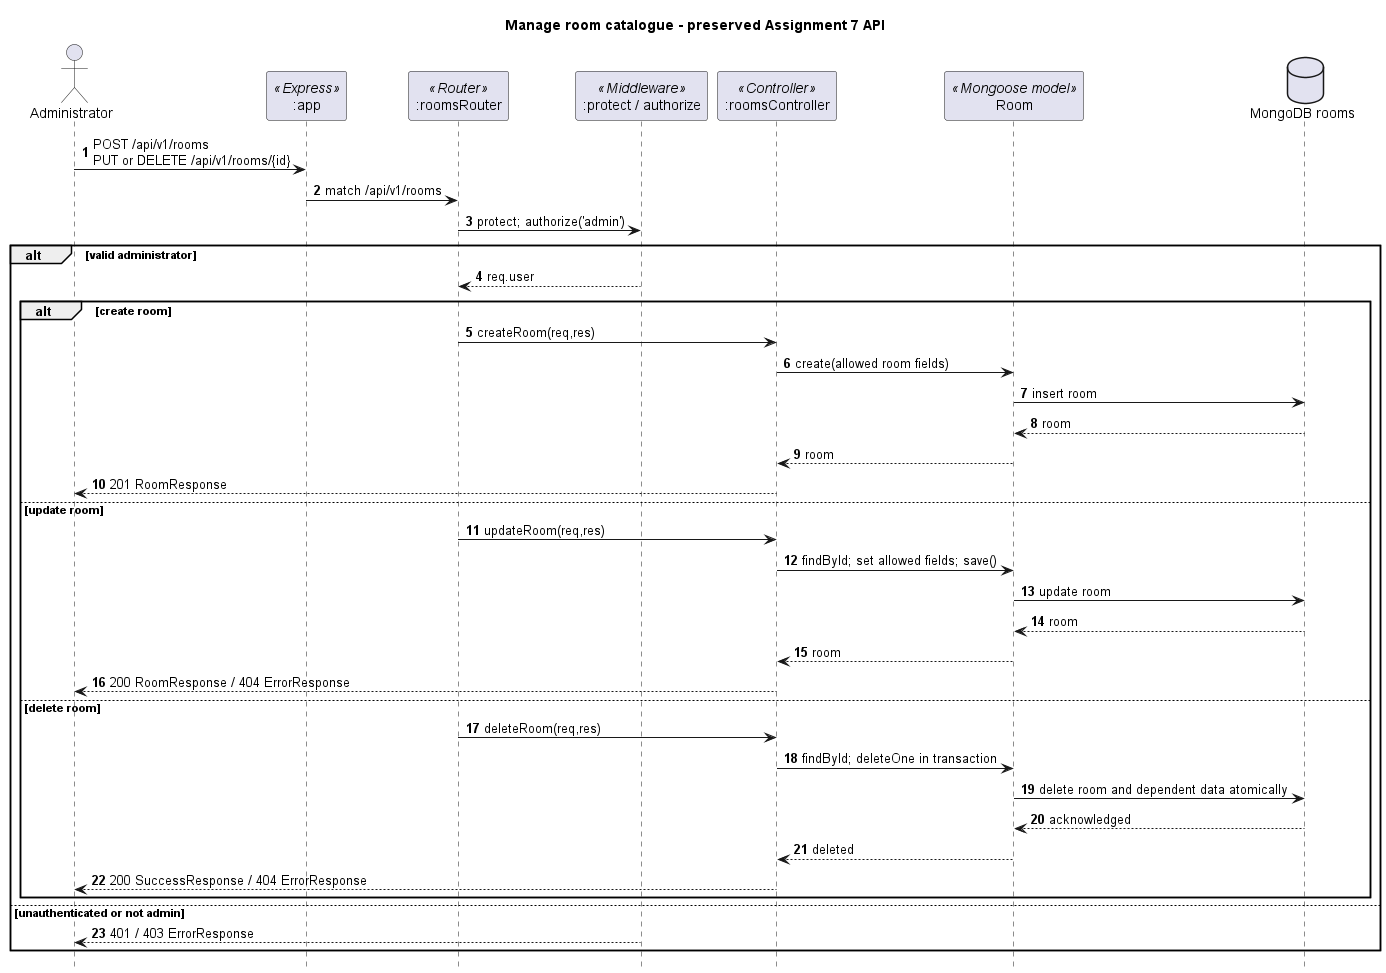

The diagram above was rendered by PlantUML. Its source (embedded in the PNG):
@startuml WoTA_ManageRooms
skinparam backgroundColor white
title Manage room catalogue - preserved Assignment 7 API
hide footbox
autonumber
actor Administrator as client
participant ":app" as app <<Express>>
participant ":roomsRouter" as router <<Router>>
participant ":protect / authorize" as auth <<Middleware>>
participant ":roomsController" as controller <<Controller>>
participant "Room" as room <<Mongoose model>>
database "MongoDB rooms" as db
client -> app : POST /api/v1/rooms\nPUT or DELETE /api/v1/rooms/{id}
app -> router : match /api/v1/rooms
router -> auth : protect; authorize('admin')
alt valid administrator
  auth --> router : req.user
  alt create room
    router -> controller : createRoom(req,res)
    controller -> room : create(allowed room fields)
    room -> db : insert room
    db --> room : room
    room --> controller : room
    controller --> client : 201 RoomResponse
  else update room
    router -> controller : updateRoom(req,res)
    controller -> room : findById; set allowed fields; save()
    room -> db : update room
    db --> room : room
    room --> controller : room
    controller --> client : 200 RoomResponse / 404 ErrorResponse
  else delete room
    router -> controller : deleteRoom(req,res)
    controller -> room : findById; deleteOne in transaction
    room -> db : delete room and dependent data atomically
    db --> room : acknowledged
    room --> controller : deleted
    controller --> client : 200 SuccessResponse / 404 ErrorResponse
  end
else unauthenticated or not admin
  auth --> client : 401 / 403 ErrorResponse
end
@enduml